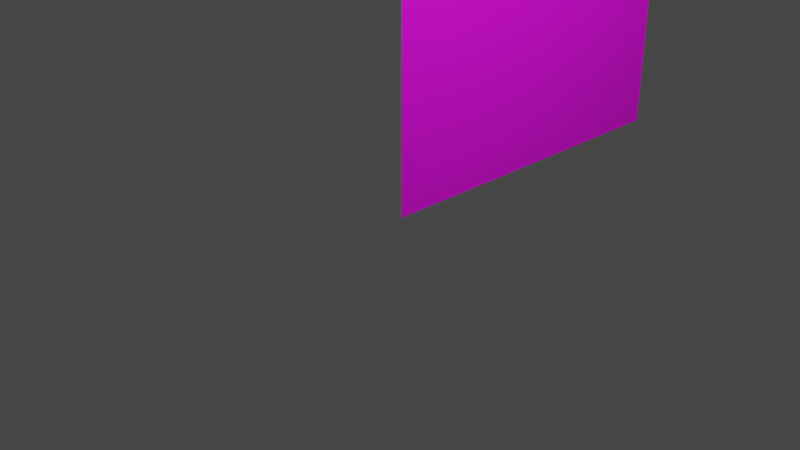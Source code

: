 # Source: wall.blend  (saved by Blender 2.93.20; exported with 4.5.12 LTS)
import bpy
from mathutils import Matrix  # noqa: F401  (used for matrix-valued properties, if any)

bpy.ops.wm.read_factory_settings(use_empty=True)
scene = bpy.context.scene
scene.name = 'Scene'

# ---- collections
col_collection = bpy.data.collections.new('Collection'); scene.collection.children.link(col_collection)

# ---- images (referenced by path relative to the original .blend; pixels are not part of the script)
import os
ASSET_DIR = os.environ.get("B2B_ASSET_DIR", "")  # directory of the original .blend (textures are referenced by path, not embedded)
HERE = os.path.dirname(os.path.abspath(__file__))  # packed textures are extracted next to this script under _unpacked/

def load_image(name, relpath, width, height, colorspace="sRGB"):
    """Load a texture the original file referenced (path relative to the .blend, or extracted next to this script)."""
    p = next((c for c in (os.path.join(HERE, relpath), os.path.join(ASSET_DIR, relpath)) if relpath and os.path.exists(c)), "")
    if p:
        img = bpy.data.images.load(p, check_existing=True)
        img.name = name
    else:  # same state as the original file: an image datablock whose file is absent (Cycles renders it pink)
        img = bpy.data.images.new(name, width, height)
        img.source = "FILE"
        img.filepath = "//" + (relpath or name)
    img.colorspace_settings.name = colorspace
    return img
img_snadtile_png_004 = load_image('snadtile.png.004', 'snadtile.png', 1024, 1024, 'sRGB')

# ---- materials (node trees are filled in below, after node groups)
mat_material_011 = bpy.data.materials.new('Material.011')
mat_material_011.use_transparent_shadow = False

# ---- material node trees
mat_material_011.use_nodes = True; mat_material_011.node_tree.nodes.clear()
_N = mat_material_011.node_tree.nodes; _L = mat_material_011.node_tree.links
n0 = _N.new('ShaderNodeBsdfPrincipled'); n0.name = 'Principled BSDF'; n0.location = (10, 300)
n0.distribution = 'GGX'
n0.subsurface_method = 'RANDOM_WALK_SKIN'
n0.inputs[3].default_value = 1.45
n0.inputs[27].default_value = (0.0, 0.0, 0.0, 1.0)
n0.inputs[28].default_value = 1.0
n1 = _N.new('ShaderNodeOutputMaterial'); n1.name = 'Material Output'; n1.location = (300, 300)
n2 = _N.new('ShaderNodeTexImage'); n2.name = 'Image Texture'; n2.location = (-280, 279)
n2.image = img_snadtile_png_004
_L.new(n0.outputs[0], n1.inputs[0])
_L.new(n2.outputs[0], n0.inputs[0])
n1.is_active_output = True

# ---- world
world_world = bpy.data.worlds.new('World'); scene.world = world_world
world_world.use_nodes = True; world_world.node_tree.nodes.clear()
_N = world_world.node_tree.nodes; _L = world_world.node_tree.links
n0 = _N.new('ShaderNodeOutputWorld'); n0.name = 'World Output'; n0.location = (300, 300)
n1 = _N.new('ShaderNodeBackground'); n1.name = 'Background'; n1.location = (10, 300)
n1.inputs[0].default_value = (0.05088, 0.05088, 0.05088, 1.0)
_L.new(n1.outputs[0], n0.inputs[0])
n0.is_active_output = True
world_world.color = (0.05088, 0.05088, 0.05088)
world_world.use_sun_shadow = False
world_world.sun_shadow_jitter_overblur = 0.0

# ---- cameras
cam_camera = bpy.data.cameras.new('Camera')
cam_camera.clip_end = 100.0
cam_camera.ortho_scale = 7.314

# ---- lights
light_light = bpy.data.lights.new('Light', 'POINT')
light_light.transmission_factor = 0.0
light_light.energy = 1000.0
light_light.shadow_soft_size = 0.1
light_light.shadow_maximum_resolution = 0.006
light_light.use_absolute_resolution = True

# ---- meshes
me_cube_012 = bpy.data.meshes.new('Cube.012')
me_cube_012.from_pydata([(0.0, 0.02643, 0.0), (0.0, 0.02643, 4.0), (0.0, 4.026, 0.0), (0.0, 4.026, 4.0)], [], [(2, 3, 1, 0)])
_uv = me_cube_012.uv_layers.new(name='UVMap')
_uv.uv.foreach_set('vector', [0.9999, 9.998e-05, 0.9999, 0.9999, 9.998e-05, 0.9999, 0.0001002, 0.0001])
me_cube_012.materials.append(mat_material_011)
me_cube_012.use_remesh_fix_poles = True
me_cube_012.use_remesh_preserve_attributes = False
me_cube_012.update()

# ---- objects
ob_light = bpy.data.objects.new('Light', light_light)
ob_camera = bpy.data.objects.new('Camera', cam_camera)
ob_cube_009 = bpy.data.objects.new('Cube.009', me_cube_012)

# ---- transforms, parenting, visibility, modifiers, constraints
ob_light.location = (4.076, 1.005, 5.904)
ob_light.rotation_euler = (0.6503, 0.05522, 1.866)
ob_light.lock_rotations_4d = False
ob_light.empty_display_type = 'ARROWS'
ob_light.color = (0.0, 0.0, 0.0, 0.0)
ob_light.lineart.crease_threshold = 0.0
ob_camera.location = (7.359, -6.926, 4.958)
ob_camera.rotation_euler = (1.109, 0.0, 0.8149)
ob_camera.lock_rotations_4d = False
ob_camera.empty_display_type = 'ARROWS'
ob_camera.color = (0.0, 0.0, 0.0, 0.0)
ob_camera.display_type = 'WIRE'
ob_camera.lineart.crease_threshold = 0.0
ob_cube_009.location = (0.0, 0.0, 0.0)

# ---- collection membership
col_collection.objects.link(ob_light)
col_collection.objects.link(ob_camera)
col_collection.objects.link(ob_cube_009)

# ---- scene / render settings (as saved in the file)
scene.camera = ob_camera
scene.frame_start = 1; scene.frame_end = 250; scene.frame_set(1)
scene.render.engine = 'BLENDER_EEVEE_NEXT'
scene.cycles.use_denoising = False
scene.cycles.samples = 128
scene.cycles.sampling_pattern = 'TABULATED_SOBOL'
scene.cycles.use_adaptive_sampling = False
scene.cycles.use_light_tree = False
scene.view_settings.view_transform = 'Filmic'
bpy.context.view_layer.update()
